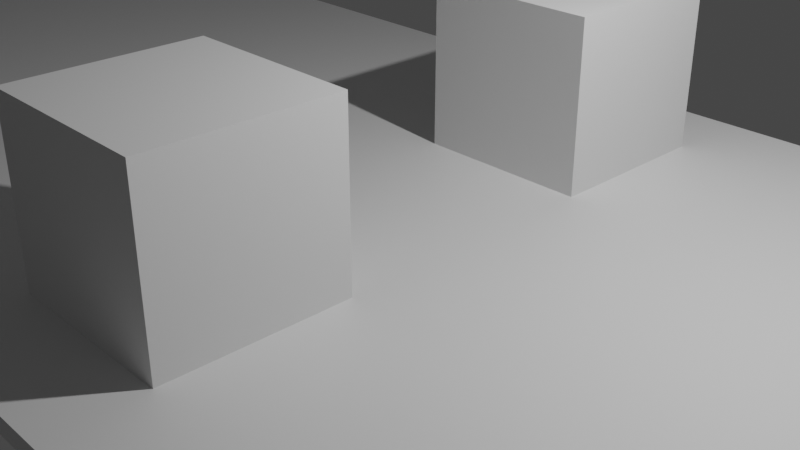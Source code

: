 # Source: module1.blend  (saved by Blender 3.4.6; exported with 4.5.12 LTS)
import bpy
from mathutils import Matrix  # noqa: F401  (used for matrix-valued properties, if any)

bpy.ops.wm.read_factory_settings(use_empty=True)
scene = bpy.context.scene
scene.name = 'Scene'

# ---- collections
col_collection = bpy.data.collections.new('Collection'); scene.collection.children.link(col_collection)

# ---- materials (node trees are filled in below, after node groups)
mat_material = bpy.data.materials.new('Material')
mat_material.alpha_threshold = 0.0
mat_material.use_transparent_shadow = False
mat_material.roughness = 0.5
mat_material.line_color = (0.0, 0.0, 0.0, 1.0)
mat_material_001 = bpy.data.materials.new('Material.001')
mat_material_001.alpha_threshold = 0.0
mat_material_001.use_transparent_shadow = False
mat_material_001.roughness = 0.5
mat_material_001.line_color = (0.0, 0.0, 0.0, 1.0)
mat_material_002 = bpy.data.materials.new('Material.002')
mat_material_002.alpha_threshold = 0.0
mat_material_002.use_transparent_shadow = False
mat_material_002.roughness = 0.5
mat_material_002.line_color = (0.0, 0.0, 0.0, 1.0)

# ---- material node trees
mat_material.use_nodes = True; mat_material.node_tree.nodes.clear()
_N = mat_material.node_tree.nodes; _L = mat_material.node_tree.links
n0 = _N.new('ShaderNodeOutputMaterial'); n0.name = 'Material Output'; n0.location = (300, 300)
n1 = _N.new('ShaderNodeBsdfPrincipled'); n1.name = 'Principled BSDF'; n1.location = (10, 300)
n1.distribution = 'GGX'
n1.subsurface_method = 'RANDOM_WALK_SKIN'
n1.inputs[3].default_value = 1.45
n1.inputs[27].default_value = (0.0, 0.0, 0.0, 1.0)
n1.inputs[28].default_value = 1.0
_L.new(n1.outputs[0], n0.inputs[0])
n0.is_active_output = True
mat_material_001.use_nodes = True; mat_material_001.node_tree.nodes.clear()
_N = mat_material_001.node_tree.nodes; _L = mat_material_001.node_tree.links
n0 = _N.new('ShaderNodeOutputMaterial'); n0.name = 'Material Output'; n0.location = (300, 300)
n1 = _N.new('ShaderNodeBsdfPrincipled'); n1.name = 'Principled BSDF'; n1.location = (10, 300)
n1.distribution = 'GGX'
n1.subsurface_method = 'RANDOM_WALK_SKIN'
n1.inputs[3].default_value = 1.45
n1.inputs[27].default_value = (0.0, 0.0, 0.0, 1.0)
n1.inputs[28].default_value = 1.0
_L.new(n1.outputs[0], n0.inputs[0])
n0.is_active_output = True
mat_material_002.use_nodes = True; mat_material_002.node_tree.nodes.clear()
_N = mat_material_002.node_tree.nodes; _L = mat_material_002.node_tree.links
n0 = _N.new('ShaderNodeOutputMaterial'); n0.name = 'Material Output'; n0.location = (300, 300)
n1 = _N.new('ShaderNodeBsdfPrincipled'); n1.name = 'Principled BSDF'; n1.location = (10, 300)
n1.distribution = 'GGX'
n1.subsurface_method = 'RANDOM_WALK_SKIN'
n1.inputs[3].default_value = 1.45
n1.inputs[27].default_value = (0.0, 0.0, 0.0, 1.0)
n1.inputs[28].default_value = 1.0
_L.new(n1.outputs[0], n0.inputs[0])
n0.is_active_output = True

# ---- world
world_world = bpy.data.worlds.new('World'); scene.world = world_world
world_world.use_nodes = True; world_world.node_tree.nodes.clear()
_N = world_world.node_tree.nodes; _L = world_world.node_tree.links
n0 = _N.new('ShaderNodeOutputWorld'); n0.name = 'World Output'; n0.location = (300, 300)
n1 = _N.new('ShaderNodeBackground'); n1.name = 'Background'; n1.location = (10, 300)
n1.inputs[0].default_value = (0.05088, 0.05088, 0.05088, 1.0)
_L.new(n1.outputs[0], n0.inputs[0])
n0.is_active_output = True
world_world.color = (0.05088, 0.05088, 0.05088)
world_world.use_sun_shadow = False
world_world.sun_shadow_jitter_overblur = 0.0

# ---- cameras
cam_camera = bpy.data.cameras.new('Camera')
cam_camera.clip_end = 100.0
cam_camera.ortho_scale = 7.314

# ---- lights
light_light = bpy.data.lights.new('Light', 'POINT')
light_light.transmission_factor = 0.0
light_light.energy = 1000.0
light_light.shadow_soft_size = 0.1
light_light.shadow_maximum_resolution = 0.006
light_light.use_absolute_resolution = True

# ---- meshes
me_cube = bpy.data.meshes.new('Cube')
me_cube.from_pydata([(1.0, 1.0, 1.0), (1.0, 1.0, -1.0), (1.0, -1.0, 1.0), (1.0, -1.0, -1.0), (-1.0, 1.0, 1.0), (-1.0, 1.0, -1.0), (-1.0, -1.0, 1.0), (-1.0, -1.0, -1.0)], [], [(0, 4, 6, 2), (3, 2, 6, 7), (7, 6, 4, 5), (5, 1, 3, 7), (1, 0, 2, 3), (5, 4, 0, 1)])
_uv = me_cube.uv_layers.new(name='UVMap')
_uv.uv.foreach_set('vector', [0.625, 0.5, 0.875, 0.5, 0.875, 0.75, 0.625, 0.75, 0.375, 0.75, 0.625, 0.75, 0.625, 1.0, 0.375, 1.0, 0.375, 0.0, 0.625, 0.0, 0.625, 0.25, 0.375, 0.25, 0.125, 0.5, 0.375, 0.5, 0.375, 0.75, 0.125, 0.75, 0.375, 0.5, 0.625, 0.5, 0.625, 0.75, 0.375, 0.75, 0.375, 0.25, 0.625, 0.25, 0.625, 0.5, 0.375, 0.5])
me_cube.materials.append(mat_material)
me_cube.use_mirror_vertex_groups = False
me_cube.update()
me_cube_001 = bpy.data.meshes.new('Cube.001')
me_cube_001.from_pydata([(-1.0, -1.0, -1.0), (-1.0, -1.0, 1.0), (-1.0, 1.0, -1.0), (-1.0, 1.0, 1.0), (1.0, -1.0, -1.0), (1.0, -1.0, 1.0), (1.0, 1.0, -1.0), (1.0, 1.0, 1.0)], [], [(0, 1, 3, 2), (2, 3, 7, 6), (6, 7, 5, 4), (4, 5, 1, 0), (2, 6, 4, 0), (7, 3, 1, 5)])
_uv = me_cube_001.uv_layers.new(name='UVMap')
_uv.uv.foreach_set('vector', [0.375, 0.0, 0.625, 0.0, 0.625, 0.25, 0.375, 0.25, 0.375, 0.25, 0.625, 0.25, 0.625, 0.5, 0.375, 0.5, 0.375, 0.5, 0.625, 0.5, 0.625, 0.75, 0.375, 0.75, 0.375, 0.75, 0.625, 0.75, 0.625, 1.0, 0.375, 1.0, 0.125, 0.5, 0.375, 0.5, 0.375, 0.75, 0.125, 0.75, 0.625, 0.5, 0.875, 0.5, 0.875, 0.75, 0.625, 0.75])
me_cube_001.update()
me_cube_002 = bpy.data.meshes.new('Cube.002')
me_cube_002.from_pydata([(-1.0, -1.0, -1.0), (-1.0, -1.0, 1.0), (-1.0, 1.0, -1.0), (-1.0, 1.0, 1.0), (1.0, -1.0, -1.0), (1.0, -1.0, 1.0), (1.0, 1.0, -1.0), (1.0, 1.0, 1.0)], [], [(0, 1, 3, 2), (2, 3, 7, 6), (6, 7, 5, 4), (4, 5, 1, 0), (2, 6, 4, 0), (7, 3, 1, 5)])
_uv = me_cube_002.uv_layers.new(name='UVMap')
_uv.uv.foreach_set('vector', [0.375, 0.0, 0.625, 0.0, 0.625, 0.25, 0.375, 0.25, 0.375, 0.25, 0.625, 0.25, 0.625, 0.5, 0.375, 0.5, 0.375, 0.5, 0.625, 0.5, 0.625, 0.75, 0.375, 0.75, 0.375, 0.75, 0.625, 0.75, 0.625, 1.0, 0.375, 1.0, 0.125, 0.5, 0.375, 0.5, 0.375, 0.75, 0.125, 0.75, 0.625, 0.5, 0.875, 0.5, 0.875, 0.75, 0.625, 0.75])
me_cube_002.update()
me_cube_003 = bpy.data.meshes.new('Cube.003')
me_cube_003.from_pydata([(-1.0, -1.0, -1.0), (-1.0, -1.0, 1.0), (-1.0, 1.0, -1.0), (-1.0, 1.0, 1.0), (1.0, -1.0, -1.0), (1.0, -1.0, 1.0), (1.0, 1.0, -1.0), (1.0, 1.0, 1.0)], [], [(0, 1, 3, 2), (2, 3, 7, 6), (6, 7, 5, 4), (4, 5, 1, 0), (2, 6, 4, 0), (7, 3, 1, 5)])
_uv = me_cube_003.uv_layers.new(name='UVMap')
_uv.uv.foreach_set('vector', [0.375, 0.0, 0.625, 0.0, 0.625, 0.25, 0.375, 0.25, 0.375, 0.25, 0.625, 0.25, 0.625, 0.5, 0.375, 0.5, 0.375, 0.5, 0.625, 0.5, 0.625, 0.75, 0.375, 0.75, 0.375, 0.75, 0.625, 0.75, 0.625, 1.0, 0.375, 1.0, 0.125, 0.5, 0.375, 0.5, 0.375, 0.75, 0.125, 0.75, 0.625, 0.5, 0.875, 0.5, 0.875, 0.75, 0.625, 0.75])
me_cube_003.update()
me_cube_004 = bpy.data.meshes.new('Cube.004')
me_cube_004.from_pydata([(-1.0, -1.0, -1.0), (-1.0, -1.0, 1.0), (-1.0, 1.0, -1.0), (-1.0, 1.0, 1.0), (1.0, -1.0, -1.0), (1.0, -1.0, 1.0), (1.0, 1.0, -1.0), (1.0, 1.0, 1.0)], [], [(0, 1, 3, 2), (2, 3, 7, 6), (6, 7, 5, 4), (4, 5, 1, 0), (2, 6, 4, 0), (7, 3, 1, 5)])
_uv = me_cube_004.uv_layers.new(name='UVMap')
_uv.uv.foreach_set('vector', [0.375, 0.0, 0.625, 0.0, 0.625, 0.25, 0.375, 0.25, 0.375, 0.25, 0.625, 0.25, 0.625, 0.5, 0.375, 0.5, 0.375, 0.5, 0.625, 0.5, 0.625, 0.75, 0.375, 0.75, 0.375, 0.75, 0.625, 0.75, 0.625, 1.0, 0.375, 1.0, 0.125, 0.5, 0.375, 0.5, 0.375, 0.75, 0.125, 0.75, 0.625, 0.5, 0.875, 0.5, 0.875, 0.75, 0.625, 0.75])
me_cube_004.update()
me_cube_005 = bpy.data.meshes.new('Cube.005')
me_cube_005.from_pydata([(1.0, 1.0, 1.0), (1.0, 1.0, -1.0), (1.0, -1.0, 1.0), (1.0, -1.0, -1.0), (-1.0, 1.0, 1.0), (-1.0, 1.0, -1.0), (-1.0, -1.0, 1.0), (-1.0, -1.0, -1.0)], [], [(0, 4, 6, 2), (3, 2, 6, 7), (7, 6, 4, 5), (5, 1, 3, 7), (1, 0, 2, 3), (5, 4, 0, 1)])
_uv = me_cube_005.uv_layers.new(name='UVMap')
_uv.uv.foreach_set('vector', [0.625, 0.5, 0.875, 0.5, 0.875, 0.75, 0.625, 0.75, 0.375, 0.75, 0.625, 0.75, 0.625, 1.0, 0.375, 1.0, 0.375, 0.0, 0.625, 0.0, 0.625, 0.25, 0.375, 0.25, 0.125, 0.5, 0.375, 0.5, 0.375, 0.75, 0.125, 0.75, 0.375, 0.5, 0.625, 0.5, 0.625, 0.75, 0.375, 0.75, 0.375, 0.25, 0.625, 0.25, 0.625, 0.5, 0.375, 0.5])
me_cube_005.materials.append(mat_material_001)
me_cube_005.use_mirror_vertex_groups = False
me_cube_005.update()
me_cube_006 = bpy.data.meshes.new('Cube.006')
me_cube_006.from_pydata([(1.0, 1.0, 1.0), (1.0, 1.0, -1.0), (1.0, -1.0, 1.0), (1.0, -1.0, -1.0), (-1.0, 1.0, 1.0), (-1.0, 1.0, -1.0), (-1.0, -1.0, 1.0), (-1.0, -1.0, -1.0)], [], [(0, 4, 6, 2), (3, 2, 6, 7), (7, 6, 4, 5), (5, 1, 3, 7), (1, 0, 2, 3), (5, 4, 0, 1)])
_uv = me_cube_006.uv_layers.new(name='UVMap')
_uv.uv.foreach_set('vector', [0.625, 0.5, 0.875, 0.5, 0.875, 0.75, 0.625, 0.75, 0.375, 0.75, 0.625, 0.75, 0.625, 1.0, 0.375, 1.0, 0.375, 0.0, 0.625, 0.0, 0.625, 0.25, 0.375, 0.25, 0.125, 0.5, 0.375, 0.5, 0.375, 0.75, 0.125, 0.75, 0.375, 0.5, 0.625, 0.5, 0.625, 0.75, 0.375, 0.75, 0.375, 0.25, 0.625, 0.25, 0.625, 0.5, 0.375, 0.5])
me_cube_006.materials.append(mat_material_002)
me_cube_006.use_mirror_vertex_groups = False
me_cube_006.update()

# ---- objects
ob_cube = bpy.data.objects.new('Cube', me_cube)
ob_light = bpy.data.objects.new('Light', light_light)
ob_camera = bpy.data.objects.new('Camera', cam_camera)
ob_cube_001 = bpy.data.objects.new('Cube.001', me_cube_001)
ob_cube_002 = bpy.data.objects.new('Cube.002', me_cube_002)
ob_cube_003 = bpy.data.objects.new('Cube.003', me_cube_003)
ob_cube_004 = bpy.data.objects.new('Cube.004', me_cube_004)
ob_cube_005 = bpy.data.objects.new('Cube.005', me_cube_005)
ob_cube_006 = bpy.data.objects.new('Cube.006', me_cube_006)

# ---- transforms, parenting, visibility, modifiers, constraints
ob_cube.location = (0.0, -3.0, 0.0)
ob_cube.scale = (20.0, 1.5, 0.1)
ob_cube.lock_rotations_4d = False
ob_cube.empty_display_type = 'ARROWS'
ob_cube.lineart.crease_threshold = 0.0
ob_light.location = (4.076, 1.005, 5.904)
ob_light.rotation_euler = (0.6503, 0.05522, 1.866)
ob_light.lock_rotations_4d = False
ob_light.empty_display_type = 'ARROWS'
ob_light.color = (0.0, 0.0, 0.0, 0.0)
ob_light.lineart.crease_threshold = 0.0
ob_camera.location = (7.359, -6.926, 4.958)
ob_camera.rotation_euler = (1.109, 0.0, 0.8149)
ob_camera.lock_rotations_4d = False
ob_camera.empty_display_type = 'ARROWS'
ob_camera.color = (0.0, 0.0, 0.0, 0.0)
ob_camera.display_type = 'WIRE'
ob_camera.lineart.crease_threshold = 0.0
ob_cube_001.location = (-15.0, 0.0, 1.0)
ob_cube_002.location = (15.0, 0.0, 1.0)
ob_cube_003.location = (0.0, 2.5, 1.0)
ob_cube_004.location = (0.0, -2.5, 1.0)
ob_cube_005.location = (0.0, 0.0, 0.0)
ob_cube_005.scale = (20.0, 1.5, 0.1)
ob_cube_005.lock_rotations_4d = False
ob_cube_005.empty_display_type = 'ARROWS'
ob_cube_005.lineart.crease_threshold = 0.0
ob_cube_006.location = (0.0, 3.0, 0.0)
ob_cube_006.scale = (20.0, 1.5, 0.1)
ob_cube_006.lock_rotations_4d = False
ob_cube_006.empty_display_type = 'ARROWS'
ob_cube_006.lineart.crease_threshold = 0.0

# ---- collection membership
col_collection.objects.link(ob_cube)
col_collection.objects.link(ob_light)
col_collection.objects.link(ob_camera)
col_collection.objects.link(ob_cube_001)
col_collection.objects.link(ob_cube_002)
col_collection.objects.link(ob_cube_003)
col_collection.objects.link(ob_cube_004)
col_collection.objects.link(ob_cube_005)
col_collection.objects.link(ob_cube_006)

# ---- scene / render settings (as saved in the file)
scene.camera = ob_camera
scene.frame_start = 1; scene.frame_end = 250; scene.frame_set(1)
scene.render.engine = 'BLENDER_EEVEE_NEXT'
scene.cycles.sampling_pattern = 'TABULATED_SOBOL'
scene.cycles.use_light_tree = False
scene.view_settings.view_transform = 'Filmic'
bpy.context.view_layer.update()
